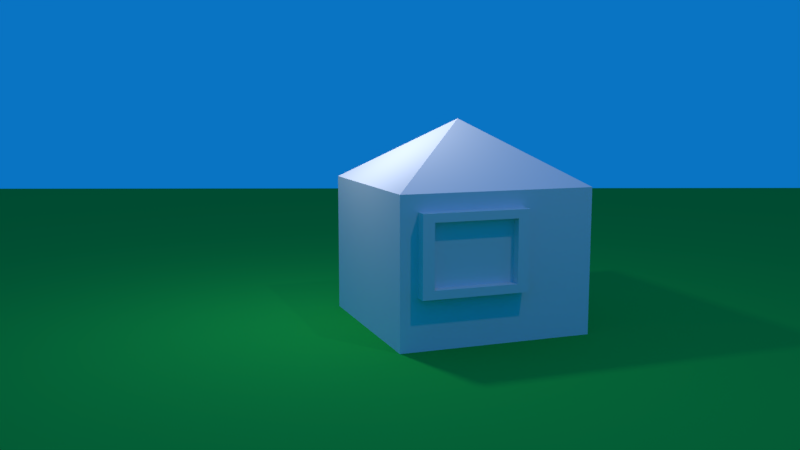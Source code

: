 # Source: 2A-5-6_Quickie_Model-Render.blend  (saved by Blender 2.79.0; exported with 4.5.12 LTS)
import bpy
from mathutils import Matrix  # noqa: F401  (used for matrix-valued properties, if any)

bpy.ops.wm.read_factory_settings(use_empty=True)
scene = bpy.context.scene
scene.name = 'Scene'

# ---- collections
col_collection_1 = bpy.data.collections.new('Collection 1'); scene.collection.children.link(col_collection_1)

# ---- materials (node trees are filled in below, after node groups)
mat_material_001 = bpy.data.materials.new('Material.001')
mat_material_001.alpha_threshold = 0.0
mat_material_001.use_transparent_shadow = False
mat_material_001.diffuse_color = (0.01085, 0.3902, 0.05597, 1.0)
mat_material_001.specular_color = (0.09441, 1.0, 0.1059)
mat_material_001.roughness = 0.5
mat_material_001.specular_intensity = 0.0
mat_material = bpy.data.materials.new('Material')
mat_material.alpha_threshold = 0.0
mat_material.use_transparent_shadow = False
mat_material.roughness = 0.5
mat_material.line_color = (0.0, 0.0, 0.0, 1.0)

# ---- material node trees

# ---- world
world_world = bpy.data.worlds.new('World'); scene.world = world_world
world_world.color = (0.002701, 0.1737, 0.5457)
world_world.use_sun_shadow = False
world_world.sun_shadow_jitter_overblur = 0.0
world_world.cycles.sampling_method = 'MANUAL'

# ---- cameras
cam_camera = bpy.data.cameras.new('Camera')
cam_camera.clip_end = 100.0
cam_camera.lens = 35.0
cam_camera.sensor_width = 32.0
cam_camera.sensor_height = 18.0
cam_camera.ortho_scale = 7.314
cam_camera.dof.focus_distance = 0.0
cam_camera.dof.aperture_fstop = 128.0

# ---- lights
light_point = bpy.data.lights.new('Point', 'POINT')
light_point.transmission_factor = 0.0
light_point.energy = 100.0
light_point.shadow_buffer_clip_start = 0.5
light_point.shadow_soft_size = 0.1
light_point.shadow_maximum_resolution = 0.006
light_point.use_absolute_resolution = True
light_lamp = bpy.data.lights.new('Lamp', 'POINT')
light_lamp.transmission_factor = 0.0
light_lamp.cutoff_distance = 30.0
light_lamp.energy = 100.0
light_lamp.shadow_buffer_clip_start = 1.001
light_lamp.shadow_soft_size = 0.1
light_lamp.shadow_maximum_resolution = 0.006
light_lamp.use_absolute_resolution = True

# ---- meshes
me_plane = bpy.data.meshes.new('Plane')
me_plane.from_pydata([(-1.0, -1.0, 0.0), (1.0, -1.0, 0.0), (-1.0, 1.0, 0.0), (1.0, 1.0, 0.0)], [], [(0, 1, 3, 2)])
me_plane.materials.append(mat_material_001)
me_plane.use_remesh_preserve_volume = False
me_plane.use_remesh_preserve_attributes = False
me_plane.use_mirror_vertex_groups = False
me_plane.update()
me_cube = bpy.data.meshes.new('Cube')
me_cube.from_pydata([(1.0, 1.0, -1.0), (1.0, -1.0, -1.0), (-1.0, -1.0, -1.0), (-1.0, 1.0, -1.0), (1.0, 1.0, 0.4786), (1.0, -1.0, 0.4786), (-1.0, -1.0, 0.4786), (-1.0, 1.0, 0.4786), (-1.341e-07, -1.937e-07, 1.13), (1.0, 0.2566, -0.4853), (1.0, -0.8218, -0.4853), (1.0, 0.2566, 0.312), (1.0, -0.8218, 0.312), (1.121, 0.2566, -0.4853), (1.121, -0.8218, -0.4853), (1.121, 0.2566, 0.312), (1.121, -0.8218, 0.312), (1.121, 0.1415, -0.4002), (1.121, -0.7067, -0.4002), (1.121, 0.1415, 0.2269), (1.121, -0.7067, 0.2269), (1.024, 0.1415, -0.4002), (1.024, -0.7067, -0.4002), (1.024, 0.1415, 0.2269), (1.024, -0.7067, 0.2269)], [], [(0, 1, 2, 3), (6, 5, 8), (1, 0, 9, 10), (1, 5, 6, 2), (2, 6, 7, 3), (4, 0, 3, 7), (5, 4, 8), (7, 6, 8), (4, 7, 8), (12, 10, 14, 16), (4, 5, 12, 11), (5, 1, 10, 12), (0, 4, 11, 9), (15, 16, 20, 19), (10, 9, 13, 14), (11, 12, 16, 15), (9, 11, 15, 13), (17, 19, 23, 21), (13, 15, 19, 17), (16, 14, 18, 20), (14, 13, 17, 18), (21, 23, 24, 22), (20, 18, 22, 24), (18, 17, 21, 22), (19, 20, 24, 23)])
me_cube.materials.append(mat_material)
me_cube.use_remesh_preserve_volume = False
me_cube.use_remesh_preserve_attributes = False
me_cube.use_mirror_vertex_groups = False
me_cube.update()

# ---- objects
ob_plane = bpy.data.objects.new('Plane', me_plane)
ob_point = bpy.data.objects.new('Point', light_point)
ob_cube = bpy.data.objects.new('Cube', me_cube)
ob_lamp = bpy.data.objects.new('Lamp', light_lamp)
ob_camera = bpy.data.objects.new('Camera', cam_camera)

# ---- transforms, parenting, visibility, modifiers, constraints
ob_plane.location = (5.96e-08, 1.192e-07, -1.0)
ob_plane.rotation_euler = (0.0, -0.0, -0.341)
ob_plane.scale = (13.48, 13.48, 13.48)
ob_plane.lineart.crease_threshold = 0.0
ob_point.location = (-0.2106, -1.356, 2.138)
ob_point.lineart.crease_threshold = 0.0
ob_cube.location = (0.0, 0.0, 0.0)
ob_cube.lock_rotations_4d = False
ob_cube.empty_display_type = 'ARROWS'
ob_cube.lineart.crease_threshold = 0.0
ob_lamp.location = (4.076, 1.005, 5.904)
ob_lamp.rotation_euler = (0.6503, 0.05522, 1.866)
ob_lamp.lock_rotations_4d = False
ob_lamp.empty_display_type = 'ARROWS'
ob_lamp.color = (0.0, 0.0, 0.0, 0.0)
ob_lamp.lineart.crease_threshold = 0.0
ob_camera.location = (8.342, -3.686, 1.353)
ob_camera.rotation_euler = (1.425, -5.476e-05, 1.22)
ob_camera.lock_rotations_4d = False
ob_camera.empty_display_type = 'ARROWS'
ob_camera.color = (0.0, 0.0, 0.0, 0.0)
ob_camera.display_type = 'WIRE'
ob_camera.lineart.crease_threshold = 0.0

# ---- collection membership
col_collection_1.objects.link(ob_plane)
col_collection_1.objects.link(ob_point)
col_collection_1.objects.link(ob_cube)
col_collection_1.objects.link(ob_lamp)
col_collection_1.objects.link(ob_camera)

# ---- scene / render settings (as saved in the file)
scene.camera = ob_camera
scene.frame_start = 1; scene.frame_end = 250; scene.frame_set(1)
scene.render.engine = 'BLENDER_EEVEE_NEXT'
scene.render.resolution_percentage = 50
scene.render.dither_intensity = 0.0
scene.cycles.use_denoising = False
scene.cycles.samples = 128
scene.cycles.sampling_pattern = 'TABULATED_SOBOL'
scene.cycles.use_adaptive_sampling = False
scene.cycles.use_light_tree = False
scene.cycles.blur_glossy = 0.0
scene.cycles.sample_clamp_indirect = 0.0
scene.view_settings.view_transform = 'Standard'
bpy.context.view_layer.update()
